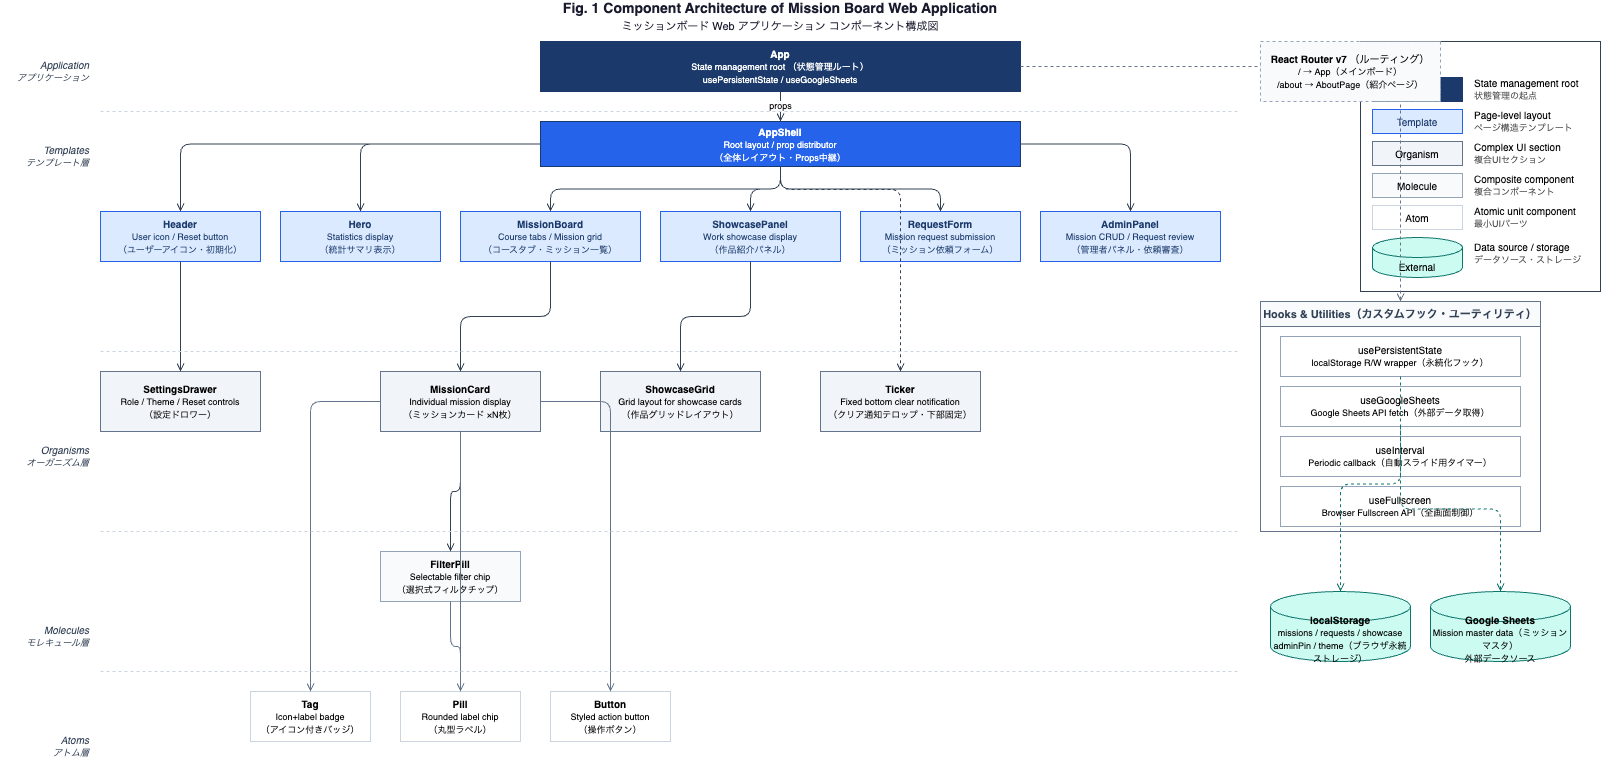

The diagram above was exported from draw.io. Its source (the exported page's mxGraphModel, read from the mxfile embedded in the PNG):
<mxGraphModel dx="236" dy="254" grid="1" gridSize="10" guides="1" tooltips="1" connect="1" arrows="1" fold="1" page="1" pageScale="1" pageWidth="1654" pageHeight="1169" math="0" shadow="0">
  <root>
    <mxCell id="0" />
    <mxCell id="1" parent="0" />
    <mxCell id="title" value="Fig. 1  Component Architecture of Mission Board Web Application&lt;br/&gt;&lt;font style=&quot;font-size:11px;font-weight:normal;&quot;&gt;ミッションボード Web アプリケーション コンポーネント構成図&lt;/font&gt;" style="text;html=1;strokeColor=none;fillColor=none;align=center;verticalAlign=middle;whiteSpace=wrap;rounded=0;fontSize=14;fontStyle=1;fontColor=#1a1a2e;" parent="1" vertex="1">
      <mxGeometry x="200" y="20" width="1200" height="30" as="geometry" />
    </mxCell>
    <mxCell id="leg-border" value="" style="rounded=0;whiteSpace=wrap;html=1;fillColor=#ffffff;strokeColor=#334155;fontSize=10;" parent="1" vertex="1">
      <mxGeometry x="1380" y="60" width="240" height="250" as="geometry" />
    </mxCell>
    <mxCell id="leg-title" value="Legend" style="text;html=1;strokeColor=none;fillColor=none;align=left;verticalAlign=middle;fontSize=11;fontStyle=1;fontColor=#1B3A6B;" parent="1" vertex="1">
      <mxGeometry x="1392" y="68" width="100" height="20" as="geometry" />
    </mxCell>
    <mxCell id="leg-app-swatch" value="App (Root)" style="rounded=0;whiteSpace=wrap;html=1;fillColor=#1B3A6B;strokeColor=#1B3A6B;fontSize=10;fontColor=#ffffff;" parent="1" vertex="1">
      <mxGeometry x="1392" y="96" width="90" height="24" as="geometry" />
    </mxCell>
    <mxCell id="leg-app-l" value="State management root&lt;br/&gt;&lt;font style=&quot;font-size:9px;color:#555555;&quot;&gt;状態管理の起点&lt;/font&gt;" style="text;html=1;strokeColor=none;fillColor=none;align=left;verticalAlign=middle;fontSize=10;" parent="1" vertex="1">
      <mxGeometry x="1492" y="96" width="120" height="24" as="geometry" />
    </mxCell>
    <mxCell id="leg-tmpl-swatch" value="Template" style="rounded=0;whiteSpace=wrap;html=1;fillColor=#DBEAFE;strokeColor=#2563EB;fontSize=10;fontColor=#1B3A6B;" parent="1" vertex="1">
      <mxGeometry x="1392" y="128" width="90" height="24" as="geometry" />
    </mxCell>
    <mxCell id="leg-tmpl-l" value="Page-level layout&lt;br/&gt;&lt;font style=&quot;font-size:9px;color:#555555;&quot;&gt;ページ構造テンプレート&lt;/font&gt;" style="text;html=1;strokeColor=none;fillColor=none;align=left;verticalAlign=middle;fontSize=10;" parent="1" vertex="1">
      <mxGeometry x="1492" y="128" width="120" height="24" as="geometry" />
    </mxCell>
    <mxCell id="leg-org-swatch" value="Organism" style="rounded=0;whiteSpace=wrap;html=1;fillColor=#F1F5F9;strokeColor=#64748B;fontSize=10;" parent="1" vertex="1">
      <mxGeometry x="1392" y="160" width="90" height="24" as="geometry" />
    </mxCell>
    <mxCell id="leg-org-l" value="Complex UI section&lt;br/&gt;&lt;font style=&quot;font-size:9px;color:#555555;&quot;&gt;複合UIセクション&lt;/font&gt;" style="text;html=1;strokeColor=none;fillColor=none;align=left;verticalAlign=middle;fontSize=10;" parent="1" vertex="1">
      <mxGeometry x="1492" y="160" width="120" height="24" as="geometry" />
    </mxCell>
    <mxCell id="leg-mol-swatch" value="Molecule" style="rounded=0;whiteSpace=wrap;html=1;fillColor=#F8FAFC;strokeColor=#94A3B8;fontSize=10;" parent="1" vertex="1">
      <mxGeometry x="1392" y="192" width="90" height="24" as="geometry" />
    </mxCell>
    <mxCell id="leg-mol-l" value="Composite component&lt;br/&gt;&lt;font style=&quot;font-size:9px;color:#555555;&quot;&gt;複合コンポーネント&lt;/font&gt;" style="text;html=1;strokeColor=none;fillColor=none;align=left;verticalAlign=middle;fontSize=10;" parent="1" vertex="1">
      <mxGeometry x="1492" y="192" width="120" height="24" as="geometry" />
    </mxCell>
    <mxCell id="leg-atm-swatch" value="Atom" style="rounded=0;whiteSpace=wrap;html=1;fillColor=#ffffff;strokeColor=#CBD5E0;fontSize=10;" parent="1" vertex="1">
      <mxGeometry x="1392" y="224" width="90" height="24" as="geometry" />
    </mxCell>
    <mxCell id="leg-atm-l" value="Atomic unit component&lt;br/&gt;&lt;font style=&quot;font-size:9px;color:#555555;&quot;&gt;最小UIパーツ&lt;/font&gt;" style="text;html=1;strokeColor=none;fillColor=none;align=left;verticalAlign=middle;fontSize=10;" parent="1" vertex="1">
      <mxGeometry x="1492" y="224" width="120" height="24" as="geometry" />
    </mxCell>
    <mxCell id="leg-ext-swatch" value="External" style="shape=cylinder3;whiteSpace=wrap;html=1;boundedLbl=1;backgroundOutline=1;size=10;fillColor=#CCFBF1;strokeColor=#0F766E;fontSize=10;" parent="1" vertex="1">
      <mxGeometry x="1392" y="256" width="90" height="40" as="geometry" />
    </mxCell>
    <mxCell id="leg-ext-l" value="Data source / storage&lt;br/&gt;&lt;font style=&quot;font-size:9px;color:#555555;&quot;&gt;データソース・ストレージ&lt;/font&gt;" style="text;html=1;strokeColor=none;fillColor=none;align=left;verticalAlign=middle;fontSize=10;" parent="1" vertex="1">
      <mxGeometry x="1492" y="260" width="120" height="24" as="geometry" />
    </mxCell>
    <mxCell id="lyr-app" value="Application&lt;br/&gt;&lt;font style=&quot;font-size:9px;&quot;&gt;アプリケーション&lt;/font&gt;" style="text;html=1;strokeColor=none;fillColor=none;align=right;verticalAlign=middle;fontSize=10;fontStyle=2;fontColor=#334155;" parent="1" vertex="1">
      <mxGeometry x="20" y="75" width="90" height="30" as="geometry" />
    </mxCell>
    <mxCell id="lyr-tmpl" value="Templates&lt;br/&gt;&lt;font style=&quot;font-size:9px;&quot;&gt;テンプレート層&lt;/font&gt;" style="text;html=1;strokeColor=none;fillColor=none;align=right;verticalAlign=middle;fontSize=10;fontStyle=2;fontColor=#334155;" parent="1" vertex="1">
      <mxGeometry x="20" y="160" width="90" height="30" as="geometry" />
    </mxCell>
    <mxCell id="lyr-org" value="Organisms&lt;br/&gt;&lt;font style=&quot;font-size:9px;&quot;&gt;オーガニズム層&lt;/font&gt;" style="text;html=1;strokeColor=none;fillColor=none;align=right;verticalAlign=middle;fontSize=10;fontStyle=2;fontColor=#334155;" parent="1" vertex="1">
      <mxGeometry x="20" y="460" width="90" height="30" as="geometry" />
    </mxCell>
    <mxCell id="lyr-mol" value="Molecules&lt;br/&gt;&lt;font style=&quot;font-size:9px;&quot;&gt;モレキュール層&lt;/font&gt;" style="text;html=1;strokeColor=none;fillColor=none;align=right;verticalAlign=middle;fontSize=10;fontStyle=2;fontColor=#334155;" parent="1" vertex="1">
      <mxGeometry x="20" y="640" width="90" height="30" as="geometry" />
    </mxCell>
    <mxCell id="lyr-atm" value="Atoms&lt;br/&gt;&lt;font style=&quot;font-size:9px;&quot;&gt;アトム層&lt;/font&gt;" style="text;html=1;strokeColor=none;fillColor=none;align=right;verticalAlign=middle;fontSize=10;fontStyle=2;fontColor=#334155;" parent="1" vertex="1">
      <mxGeometry x="20" y="750" width="90" height="30" as="geometry" />
    </mxCell>
    <mxCell id="app" value="&lt;b&gt;App&lt;/b&gt;&lt;br/&gt;&lt;font style=&quot;font-size:9px;&quot;&gt;State management root （状態管理ルート）&lt;br/&gt;usePersistentState / useGoogleSheets&lt;/font&gt;" style="rounded=0;whiteSpace=wrap;html=1;fillColor=#1B3A6B;strokeColor=#1B3A6B;fontSize=10;fontColor=#ffffff;" parent="1" vertex="1">
      <mxGeometry x="560" y="60" width="480" height="50" as="geometry" />
    </mxCell>
    <mxCell id="appshell" value="&lt;b&gt;AppShell&lt;/b&gt;&lt;br/&gt;&lt;font style=&quot;font-size:9px;&quot;&gt;Root layout / prop distributor&lt;br/&gt;（全体レイアウト・Props中継）&lt;/font&gt;" style="rounded=0;whiteSpace=wrap;html=1;fillColor=#2563EB;strokeColor=#1B3A6B;fontSize=10;fontColor=#ffffff;" parent="1" vertex="1">
      <mxGeometry x="560" y="140" width="480" height="45" as="geometry" />
    </mxCell>
    <mxCell id="e-app-shell" value="props" style="edgeStyle=orthogonalEdgeStyle;html=1;strokeColor=#334155;endArrow=open;endFill=0;fontSize=9;" parent="1" source="app" target="appshell" edge="1">
      <mxGeometry relative="1" as="geometry" />
    </mxCell>
    <mxCell id="header" value="&lt;b&gt;Header&lt;/b&gt;&lt;br/&gt;&lt;font style=&quot;font-size:9px;&quot;&gt;User icon / Reset button&lt;br/&gt;（ユーザーアイコン・初期化）&lt;/font&gt;" style="rounded=0;whiteSpace=wrap;html=1;fillColor=#DBEAFE;strokeColor=#2563EB;fontSize=10;fontColor=#1B3A6B;" parent="1" vertex="1">
      <mxGeometry x="120" y="230" width="160" height="50" as="geometry" />
    </mxCell>
    <mxCell id="hero" value="&lt;b&gt;Hero&lt;/b&gt;&lt;br/&gt;&lt;font style=&quot;font-size:9px;&quot;&gt;Statistics display&lt;br/&gt;（統計サマリ表示）&lt;/font&gt;" style="rounded=0;whiteSpace=wrap;html=1;fillColor=#DBEAFE;strokeColor=#2563EB;fontSize=10;fontColor=#1B3A6B;" parent="1" vertex="1">
      <mxGeometry x="300" y="230" width="160" height="50" as="geometry" />
    </mxCell>
    <mxCell id="mboard" value="&lt;b&gt;MissionBoard&lt;/b&gt;&lt;br/&gt;&lt;font style=&quot;font-size:9px;&quot;&gt;Course tabs / Mission grid&lt;br/&gt;（コースタブ・ミッション一覧）&lt;/font&gt;" style="rounded=0;whiteSpace=wrap;html=1;fillColor=#DBEAFE;strokeColor=#2563EB;fontSize=10;fontColor=#1B3A6B;" parent="1" vertex="1">
      <mxGeometry x="480" y="230" width="180" height="50" as="geometry" />
    </mxCell>
    <mxCell id="showcase" value="&lt;b&gt;ShowcasePanel&lt;/b&gt;&lt;br/&gt;&lt;font style=&quot;font-size:9px;&quot;&gt;Work showcase display&lt;br/&gt;（作品紹介パネル）&lt;/font&gt;" style="rounded=0;whiteSpace=wrap;html=1;fillColor=#DBEAFE;strokeColor=#2563EB;fontSize=10;fontColor=#1B3A6B;" parent="1" vertex="1">
      <mxGeometry x="680" y="230" width="180" height="50" as="geometry" />
    </mxCell>
    <mxCell id="reqform" value="&lt;b&gt;RequestForm&lt;/b&gt;&lt;br/&gt;&lt;font style=&quot;font-size:9px;&quot;&gt;Mission request submission&lt;br/&gt;（ミッション依頼フォーム）&lt;/font&gt;" style="rounded=0;whiteSpace=wrap;html=1;fillColor=#DBEAFE;strokeColor=#2563EB;fontSize=10;fontColor=#1B3A6B;" parent="1" vertex="1">
      <mxGeometry x="880" y="230" width="160" height="50" as="geometry" />
    </mxCell>
    <mxCell id="admin" value="&lt;b&gt;AdminPanel&lt;/b&gt;&lt;br/&gt;&lt;font style=&quot;font-size:9px;&quot;&gt;Mission CRUD / Request review&lt;br/&gt;（管理者パネル・依頼審査）&lt;/font&gt;" style="rounded=0;whiteSpace=wrap;html=1;fillColor=#DBEAFE;strokeColor=#2563EB;fontSize=10;fontColor=#1B3A6B;" parent="1" vertex="1">
      <mxGeometry x="1060" y="230" width="180" height="50" as="geometry" />
    </mxCell>
    <mxCell id="e-shell-header" value="" style="edgeStyle=orthogonalEdgeStyle;html=1;strokeColor=#334155;endArrow=open;endFill=0;" parent="1" source="appshell" target="header" edge="1">
      <mxGeometry relative="1" as="geometry" />
    </mxCell>
    <mxCell id="e-shell-hero" value="" style="edgeStyle=orthogonalEdgeStyle;html=1;strokeColor=#334155;endArrow=open;endFill=0;" parent="1" source="appshell" target="hero" edge="1">
      <mxGeometry relative="1" as="geometry" />
    </mxCell>
    <mxCell id="e-shell-mboard" value="" style="edgeStyle=orthogonalEdgeStyle;html=1;strokeColor=#334155;endArrow=open;endFill=0;" parent="1" source="appshell" target="mboard" edge="1">
      <mxGeometry relative="1" as="geometry" />
    </mxCell>
    <mxCell id="e-shell-showcase" value="" style="edgeStyle=orthogonalEdgeStyle;html=1;strokeColor=#334155;endArrow=open;endFill=0;" parent="1" source="appshell" target="showcase" edge="1">
      <mxGeometry relative="1" as="geometry" />
    </mxCell>
    <mxCell id="e-shell-reqform" value="" style="edgeStyle=orthogonalEdgeStyle;html=1;strokeColor=#334155;endArrow=open;endFill=0;" parent="1" source="appshell" target="reqform" edge="1">
      <mxGeometry relative="1" as="geometry" />
    </mxCell>
    <mxCell id="e-shell-admin" value="" style="edgeStyle=orthogonalEdgeStyle;html=1;strokeColor=#334155;endArrow=open;endFill=0;" parent="1" source="appshell" target="admin" edge="1">
      <mxGeometry relative="1" as="geometry" />
    </mxCell>
    <mxCell id="sdrawer" value="&lt;b&gt;SettingsDrawer&lt;/b&gt;&lt;br/&gt;&lt;font style=&quot;font-size:9px;&quot;&gt;Role / Theme / Reset controls&lt;br/&gt;（設定ドロワー）&lt;/font&gt;" style="rounded=0;whiteSpace=wrap;html=1;fillColor=#F1F5F9;strokeColor=#64748B;fontSize=10;" parent="1" vertex="1">
      <mxGeometry x="120" y="390" width="160" height="60" as="geometry" />
    </mxCell>
    <mxCell id="mcard" value="&lt;b&gt;MissionCard&lt;/b&gt;&lt;br/&gt;&lt;font style=&quot;font-size:9px;&quot;&gt;Individual mission display&lt;br/&gt;（ミッションカード ×N枚）&lt;/font&gt;" style="rounded=0;whiteSpace=wrap;html=1;fillColor=#F1F5F9;strokeColor=#64748B;fontSize=10;" parent="1" vertex="1">
      <mxGeometry x="400" y="390" width="160" height="60" as="geometry" />
    </mxCell>
    <mxCell id="sgrid" value="&lt;b&gt;ShowcaseGrid&lt;/b&gt;&lt;br/&gt;&lt;font style=&quot;font-size:9px;&quot;&gt;Grid layout for showcase cards&lt;br/&gt;（作品グリッドレイアウト）&lt;/font&gt;" style="rounded=0;whiteSpace=wrap;html=1;fillColor=#F1F5F9;strokeColor=#64748B;fontSize=10;" parent="1" vertex="1">
      <mxGeometry x="620" y="390" width="160" height="60" as="geometry" />
    </mxCell>
    <mxCell id="ticker" value="&lt;b&gt;Ticker&lt;/b&gt;&lt;br/&gt;&lt;font style=&quot;font-size:9px;&quot;&gt;Fixed bottom clear notification&lt;br/&gt;（クリア通知テロップ・下部固定）&lt;/font&gt;" style="rounded=0;whiteSpace=wrap;html=1;fillColor=#F1F5F9;strokeColor=#64748B;fontSize=10;" parent="1" vertex="1">
      <mxGeometry x="840" y="390" width="160" height="60" as="geometry" />
    </mxCell>
    <mxCell id="e-header-sdrawer" value="" style="edgeStyle=orthogonalEdgeStyle;html=1;strokeColor=#334155;endArrow=open;endFill=0;" parent="1" source="header" target="sdrawer" edge="1">
      <mxGeometry relative="1" as="geometry" />
    </mxCell>
    <mxCell id="e-mboard-mcard" value="" style="edgeStyle=orthogonalEdgeStyle;html=1;strokeColor=#334155;endArrow=open;endFill=0;" parent="1" source="mboard" target="mcard" edge="1">
      <mxGeometry relative="1" as="geometry" />
    </mxCell>
    <mxCell id="e-showcase-sgrid" value="" style="edgeStyle=orthogonalEdgeStyle;html=1;strokeColor=#334155;endArrow=open;endFill=0;" parent="1" source="showcase" target="sgrid" edge="1">
      <mxGeometry relative="1" as="geometry" />
    </mxCell>
    <mxCell id="e-shell-ticker" value="" style="edgeStyle=orthogonalEdgeStyle;html=1;strokeColor=#334155;endArrow=open;endFill=0;dashed=1;" parent="1" source="appshell" target="ticker" edge="1">
      <mxGeometry relative="1" as="geometry">
        <Array as="points">
          <mxPoint x="800" y="208" />
          <mxPoint x="920" y="208" />
        </Array>
      </mxGeometry>
    </mxCell>
    <mxCell id="fpill" value="&lt;b&gt;FilterPill&lt;/b&gt;&lt;br/&gt;&lt;font style=&quot;font-size:9px;&quot;&gt;Selectable filter chip&lt;br/&gt;（選択式フィルタチップ）&lt;/font&gt;" style="rounded=0;whiteSpace=wrap;html=1;fillColor=#F8FAFC;strokeColor=#94A3B8;fontSize=10;" parent="1" vertex="1">
      <mxGeometry x="400" y="570" width="140" height="50" as="geometry" />
    </mxCell>
    <mxCell id="e-mcard-fpill" value="" style="edgeStyle=orthogonalEdgeStyle;html=1;strokeColor=#334155;endArrow=open;endFill=0;" parent="1" source="mcard" target="fpill" edge="1">
      <mxGeometry relative="1" as="geometry" />
    </mxCell>
    <mxCell id="atom-tag" value="&lt;b&gt;Tag&lt;/b&gt;&lt;br/&gt;&lt;font style=&quot;font-size:9px;&quot;&gt;Icon+label badge&lt;br/&gt;（アイコン付きバッジ）&lt;/font&gt;" style="rounded=0;whiteSpace=wrap;html=1;fillColor=#ffffff;strokeColor=#CBD5E0;fontSize=10;" parent="1" vertex="1">
      <mxGeometry x="270" y="710" width="120" height="50" as="geometry" />
    </mxCell>
    <mxCell id="atom-pill" value="&lt;b&gt;Pill&lt;/b&gt;&lt;br/&gt;&lt;font style=&quot;font-size:9px;&quot;&gt;Rounded label chip&lt;br/&gt;（丸型ラベル）&lt;/font&gt;" style="rounded=0;whiteSpace=wrap;html=1;fillColor=#ffffff;strokeColor=#CBD5E0;fontSize=10;" parent="1" vertex="1">
      <mxGeometry x="420" y="710" width="120" height="50" as="geometry" />
    </mxCell>
    <mxCell id="atom-btn" value="&lt;b&gt;Button&lt;/b&gt;&lt;br/&gt;&lt;font style=&quot;font-size:9px;&quot;&gt;Styled action button&lt;br/&gt;（操作ボタン）&lt;/font&gt;" style="rounded=0;whiteSpace=wrap;html=1;fillColor=#ffffff;strokeColor=#CBD5E0;fontSize=10;" parent="1" vertex="1">
      <mxGeometry x="570" y="710" width="120" height="50" as="geometry" />
    </mxCell>
    <mxCell id="e-mcard-tag" value="" style="edgeStyle=orthogonalEdgeStyle;html=1;strokeColor=#64748B;endArrow=open;endFill=0;" parent="1" source="mcard" target="atom-tag" edge="1">
      <mxGeometry relative="1" as="geometry" />
    </mxCell>
    <mxCell id="e-mcard-pill" value="" style="edgeStyle=orthogonalEdgeStyle;html=1;strokeColor=#64748B;endArrow=open;endFill=0;" parent="1" source="mcard" target="atom-pill" edge="1">
      <mxGeometry relative="1" as="geometry" />
    </mxCell>
    <mxCell id="e-mcard-btn" value="" style="edgeStyle=orthogonalEdgeStyle;html=1;strokeColor=#64748B;endArrow=open;endFill=0;" parent="1" source="mcard" target="atom-btn" edge="1">
      <mxGeometry relative="1" as="geometry" />
    </mxCell>
    <mxCell id="e-fpill-pill" value="" style="edgeStyle=orthogonalEdgeStyle;html=1;strokeColor=#64748B;endArrow=open;endFill=0;" parent="1" source="fpill" target="atom-pill" edge="1">
      <mxGeometry relative="1" as="geometry" />
    </mxCell>
    <mxCell id="hooks-box" value="Hooks &amp; Utilities（カスタムフック・ユーティリティ）" style="swimlane;startSize=25;fillColor=#F8FAFC;strokeColor=#64748B;fontStyle=1;fontSize=11;fontColor=#334155;" parent="1" vertex="1">
      <mxGeometry x="1280" y="320" width="280" height="230" as="geometry" />
    </mxCell>
    <mxCell id="h-persist" value="usePersistentState&lt;br/&gt;&lt;font style=&quot;font-size:9px;&quot;&gt;localStorage R/W wrapper（永続化フック）&lt;/font&gt;" style="rounded=0;whiteSpace=wrap;html=1;fillColor=#ffffff;strokeColor=#94A3B8;fontSize=10;" parent="hooks-box" vertex="1">
      <mxGeometry x="20" y="35" width="240" height="40" as="geometry" />
    </mxCell>
    <mxCell id="h-sheets" value="useGoogleSheets&lt;br/&gt;&lt;font style=&quot;font-size:9px;&quot;&gt;Google Sheets API fetch（外部データ取得）&lt;/font&gt;" style="rounded=0;whiteSpace=wrap;html=1;fillColor=#ffffff;strokeColor=#94A3B8;fontSize=10;" parent="hooks-box" vertex="1">
      <mxGeometry x="20" y="85" width="240" height="40" as="geometry" />
    </mxCell>
    <mxCell id="h-interval" value="useInterval&lt;br/&gt;&lt;font style=&quot;font-size:9px;&quot;&gt;Periodic callback（自動スライド用タイマー）&lt;/font&gt;" style="rounded=0;whiteSpace=wrap;html=1;fillColor=#ffffff;strokeColor=#94A3B8;fontSize=10;" parent="hooks-box" vertex="1">
      <mxGeometry x="20" y="135" width="240" height="40" as="geometry" />
    </mxCell>
    <mxCell id="h-fullscreen" value="useFullscreen&lt;br/&gt;&lt;font style=&quot;font-size:9px;&quot;&gt;Browser Fullscreen API（全画面制御）&lt;/font&gt;" style="rounded=0;whiteSpace=wrap;html=1;fillColor=#ffffff;strokeColor=#94A3B8;fontSize=10;" parent="hooks-box" vertex="1">
      <mxGeometry x="20" y="185" width="240" height="40" as="geometry" />
    </mxCell>
    <mxCell id="e-app-hooks" value="uses（利用）" style="edgeStyle=orthogonalEdgeStyle;html=1;strokeColor=#64748B;endArrow=open;endFill=0;dashed=1;fontSize=9;" parent="1" source="app" target="hooks-box" edge="1">
      <mxGeometry relative="1" as="geometry" />
    </mxCell>
    <mxCell id="ext-ls" value="&lt;b&gt;localStorage&lt;/b&gt;&lt;br/&gt;&lt;font style=&quot;font-size:9px;&quot;&gt;missions / requests / showcase&lt;br/&gt;adminPin / theme（ブラウザ永続ストレージ）&lt;/font&gt;" style="shape=cylinder3;whiteSpace=wrap;html=1;boundedLbl=1;backgroundOutline=1;size=15;fillColor=#CCFBF1;strokeColor=#0F766E;fontSize=10;" parent="1" vertex="1">
      <mxGeometry x="1290" y="610" width="140" height="70" as="geometry" />
    </mxCell>
    <mxCell id="ext-sheets" value="&lt;b&gt;Google Sheets&lt;/b&gt;&lt;br/&gt;&lt;font style=&quot;font-size:9px;&quot;&gt;Mission master data（ミッションマスタ）&lt;br/&gt;外部データソース&lt;/font&gt;" style="shape=cylinder3;whiteSpace=wrap;html=1;boundedLbl=1;backgroundOutline=1;size=15;fillColor=#CCFBF1;strokeColor=#0F766E;fontSize=10;" parent="1" vertex="1">
      <mxGeometry x="1450" y="610" width="140" height="70" as="geometry" />
    </mxCell>
    <mxCell id="e-persist-ls" value="" style="edgeStyle=orthogonalEdgeStyle;html=1;strokeColor=#0F766E;endArrow=open;endFill=0;dashed=1;" parent="1" source="h-persist" target="ext-ls" edge="1">
      <mxGeometry relative="1" as="geometry" />
    </mxCell>
    <mxCell id="e-sheets-ext" value="" style="edgeStyle=orthogonalEdgeStyle;html=1;strokeColor=#0F766E;endArrow=open;endFill=0;dashed=1;" parent="1" source="h-sheets" target="ext-sheets" edge="1">
      <mxGeometry relative="1" as="geometry" />
    </mxCell>
    <mxCell id="router-note" value="&lt;b&gt;React Router v7&lt;/b&gt; （ルーティング）&lt;br/&gt;&lt;font style=&quot;font-size:9px;&quot;&gt;/  → App（メインボード）&lt;br/&gt;/about → AboutPage（紹介ページ）&lt;/font&gt;" style="rounded=0;whiteSpace=wrap;html=1;fillColor=#F8FAFC;strokeColor=#94A3B8;fontSize=10;dashed=1;" parent="1" vertex="1">
      <mxGeometry x="1280" y="60" width="180" height="60" as="geometry" />
    </mxCell>
    <mxCell id="sep1" value="" style="endArrow=none;html=1;strokeColor=#CBD5E0;dashed=1;" parent="1" edge="1">
      <mxGeometry x="120" y="130" as="geometry">
        <mxPoint x="120" y="130" as="sourcePoint" />
        <mxPoint x="1260" y="130" as="targetPoint" />
      </mxGeometry>
    </mxCell>
    <mxCell id="sep2" value="" style="endArrow=none;html=1;strokeColor=#CBD5E0;dashed=1;" parent="1" edge="1">
      <mxGeometry x="120" y="370" as="geometry">
        <mxPoint x="120" y="370" as="sourcePoint" />
        <mxPoint x="1260" y="370" as="targetPoint" />
      </mxGeometry>
    </mxCell>
    <mxCell id="sep3" value="" style="endArrow=none;html=1;strokeColor=#CBD5E0;dashed=1;" parent="1" edge="1">
      <mxGeometry x="120" y="550" as="geometry">
        <mxPoint x="120" y="550" as="sourcePoint" />
        <mxPoint x="1260" y="550" as="targetPoint" />
      </mxGeometry>
    </mxCell>
    <mxCell id="sep4" value="" style="endArrow=none;html=1;strokeColor=#CBD5E0;dashed=1;" parent="1" edge="1">
      <mxGeometry x="120" y="690" as="geometry">
        <mxPoint x="120" y="690" as="sourcePoint" />
        <mxPoint x="1260" y="690" as="targetPoint" />
      </mxGeometry>
    </mxCell>
  </root>
</mxGraphModel>